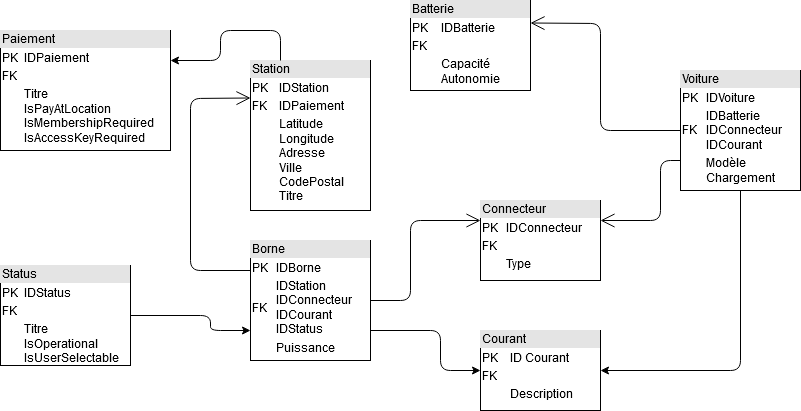

The diagram above was exported from draw.io. Its source (the exported page's mxGraphModel, read from the mxfile embedded in the PNG):
<mxGraphModel dx="2282" dy="733" grid="1" gridSize="10" guides="1" tooltips="1" connect="1" arrows="1" fold="1" page="1" pageScale="1" pageWidth="1100" pageHeight="850" background="#ffffff" math="0" shadow="0">
  <root>
    <mxCell id="0" />
    <mxCell id="1" parent="0" />
    <mxCell id="8F8PAEKg3WJf3McAWfBq-6" value="&lt;div style=&quot;box-sizing: border-box ; width: 100% ; background: #e4e4e4 ; padding: 2px&quot;&gt;Station&lt;/div&gt;&lt;table style=&quot;width: 100% ; font-size: 1em&quot; cellspacing=&quot;0&quot; cellpadding=&quot;2&quot;&gt;&lt;tbody&gt;&lt;tr&gt;&lt;td&gt;PK&lt;/td&gt;&lt;td&gt;IDStation&lt;/td&gt;&lt;/tr&gt;&lt;tr&gt;&lt;td&gt;FK&lt;/td&gt;&lt;td&gt;IDPaiement&lt;br&gt;&lt;/td&gt;&lt;/tr&gt;&lt;tr&gt;&lt;td&gt;&lt;br&gt;&lt;/td&gt;&lt;td&gt;Latitude&lt;br&gt;Longitude&lt;br&gt;Adresse&lt;br&gt;Ville&lt;br&gt;CodePostal&lt;br&gt;Titre&lt;br&gt;&lt;/td&gt;&lt;/tr&gt;&lt;/tbody&gt;&lt;/table&gt;" style="verticalAlign=top;align=left;overflow=fill;html=1;" parent="1" vertex="1">
      <mxGeometry x="160" y="170" width="120" height="150" as="geometry" />
    </mxCell>
    <mxCell id="8F8PAEKg3WJf3McAWfBq-7" value="&lt;div style=&quot;box-sizing: border-box ; width: 100% ; background: #e4e4e4 ; padding: 2px&quot;&gt;Batterie&lt;/div&gt;&lt;table style=&quot;width: 100% ; font-size: 1em&quot; cellspacing=&quot;0&quot; cellpadding=&quot;2&quot;&gt;&lt;tbody&gt;&lt;tr&gt;&lt;td&gt;PK&lt;/td&gt;&lt;td&gt;IDBatterie&lt;/td&gt;&lt;/tr&gt;&lt;tr&gt;&lt;td&gt;FK&lt;/td&gt;&lt;td&gt;&lt;br&gt;&lt;/td&gt;&lt;/tr&gt;&lt;tr&gt;&lt;td&gt;&lt;br&gt;&lt;/td&gt;&lt;td&gt;Capacité&lt;br&gt;Autonomie&lt;br&gt;&lt;/td&gt;&lt;/tr&gt;&lt;/tbody&gt;&lt;/table&gt;" style="verticalAlign=top;align=left;overflow=fill;html=1;" parent="1" vertex="1">
      <mxGeometry x="320" y="110" width="120" height="90" as="geometry" />
    </mxCell>
    <mxCell id="8F8PAEKg3WJf3McAWfBq-8" value="&lt;div style=&quot;box-sizing: border-box ; width: 100% ; background: #e4e4e4 ; padding: 2px&quot;&gt;Connecteur&lt;/div&gt;&lt;table style=&quot;width: 100% ; font-size: 1em&quot; cellspacing=&quot;0&quot; cellpadding=&quot;2&quot;&gt;&lt;tbody&gt;&lt;tr&gt;&lt;td&gt;PK&lt;/td&gt;&lt;td&gt;IDConnecteur&lt;/td&gt;&lt;/tr&gt;&lt;tr&gt;&lt;td&gt;FK&lt;/td&gt;&lt;td&gt;&lt;br&gt;&lt;/td&gt;&lt;/tr&gt;&lt;tr&gt;&lt;td&gt;&lt;br&gt;&lt;/td&gt;&lt;td&gt;Type&lt;br&gt;&lt;/td&gt;&lt;/tr&gt;&lt;/tbody&gt;&lt;/table&gt;" style="verticalAlign=top;align=left;overflow=fill;html=1;" parent="1" vertex="1">
      <mxGeometry x="390" y="310" width="120" height="80" as="geometry" />
    </mxCell>
    <mxCell id="8F8PAEKg3WJf3McAWfBq-9" value="&lt;div style=&quot;box-sizing: border-box ; width: 100% ; background: #e4e4e4 ; padding: 2px&quot;&gt;Borne&lt;/div&gt;&lt;table style=&quot;width: 100% ; font-size: 1em&quot; cellspacing=&quot;0&quot; cellpadding=&quot;2&quot;&gt;&lt;tbody&gt;&lt;tr&gt;&lt;td&gt;PK&lt;/td&gt;&lt;td&gt;IDBorne&lt;/td&gt;&lt;/tr&gt;&lt;tr&gt;&lt;td&gt;FK&lt;/td&gt;&lt;td&gt;IDStation&lt;br&gt;IDConnecteur&lt;br&gt;IDCourant&lt;br&gt;IDStatus&lt;br&gt;&lt;/td&gt;&lt;/tr&gt;&lt;tr&gt;&lt;td&gt;&lt;br&gt;&lt;/td&gt;&lt;td&gt;Puissance&lt;br&gt;&lt;/td&gt;&lt;/tr&gt;&lt;/tbody&gt;&lt;/table&gt;" style="verticalAlign=top;align=left;overflow=fill;html=1;" parent="1" vertex="1">
      <mxGeometry x="160" y="350" width="120" height="120" as="geometry" />
    </mxCell>
    <mxCell id="8F8PAEKg3WJf3McAWfBq-10" value="&lt;div style=&quot;box-sizing: border-box ; width: 100% ; background: #e4e4e4 ; padding: 2px&quot;&gt;Voiture&lt;/div&gt;&lt;table style=&quot;width: 100% ; font-size: 1em&quot; cellspacing=&quot;0&quot; cellpadding=&quot;2&quot;&gt;&lt;tbody&gt;&lt;tr&gt;&lt;td&gt;PK&lt;/td&gt;&lt;td&gt;IDVoiture&lt;/td&gt;&lt;/tr&gt;&lt;tr&gt;&lt;td&gt;FK&lt;/td&gt;&lt;td&gt;IDBatterie&lt;br&gt;IDConnecteur&lt;br&gt;IDCourant&lt;br&gt;&lt;/td&gt;&lt;/tr&gt;&lt;tr&gt;&lt;td&gt;&lt;br&gt;&lt;/td&gt;&lt;td&gt;Modèle&lt;br&gt;Chargement&lt;br&gt;&lt;/td&gt;&lt;/tr&gt;&lt;/tbody&gt;&lt;/table&gt;" style="verticalAlign=top;align=left;overflow=fill;html=1;" parent="1" vertex="1">
      <mxGeometry x="590" y="180" width="120" height="120" as="geometry" />
    </mxCell>
    <mxCell id="8F8PAEKg3WJf3McAWfBq-11" value="" style="endArrow=open;endFill=1;endSize=12;html=1;exitX=0;exitY=0.5;exitDx=0;exitDy=0;entryX=1;entryY=0.25;entryDx=0;entryDy=0;" parent="1" source="8F8PAEKg3WJf3McAWfBq-10" target="8F8PAEKg3WJf3McAWfBq-7" edge="1">
      <mxGeometry width="160" relative="1" as="geometry">
        <mxPoint x="200" y="330" as="sourcePoint" />
        <mxPoint x="360" y="330" as="targetPoint" />
        <Array as="points">
          <mxPoint x="510" y="240" />
          <mxPoint x="510" y="133" />
        </Array>
      </mxGeometry>
    </mxCell>
    <mxCell id="8F8PAEKg3WJf3McAWfBq-12" value="" style="endArrow=open;endFill=1;endSize=12;html=1;exitX=0;exitY=0.75;exitDx=0;exitDy=0;entryX=1;entryY=0.25;entryDx=0;entryDy=0;" parent="1" source="8F8PAEKg3WJf3McAWfBq-10" target="8F8PAEKg3WJf3McAWfBq-8" edge="1">
      <mxGeometry width="160" relative="1" as="geometry">
        <mxPoint x="350" y="450" as="sourcePoint" />
        <mxPoint x="510" y="450" as="targetPoint" />
        <Array as="points">
          <mxPoint x="570" y="270" />
          <mxPoint x="570" y="330" />
        </Array>
      </mxGeometry>
    </mxCell>
    <mxCell id="8F8PAEKg3WJf3McAWfBq-14" value="" style="endArrow=open;endFill=1;endSize=12;html=1;exitX=0;exitY=0.25;exitDx=0;exitDy=0;entryX=0;entryY=0.25;entryDx=0;entryDy=0;" parent="1" source="8F8PAEKg3WJf3McAWfBq-9" target="8F8PAEKg3WJf3McAWfBq-6" edge="1">
      <mxGeometry width="160" relative="1" as="geometry">
        <mxPoint x="80" y="290" as="sourcePoint" />
        <mxPoint x="240" y="290" as="targetPoint" />
        <Array as="points">
          <mxPoint x="100" y="380" />
          <mxPoint x="100" y="208" />
        </Array>
      </mxGeometry>
    </mxCell>
    <mxCell id="8F8PAEKg3WJf3McAWfBq-15" value="" style="endArrow=open;endFill=1;endSize=12;html=1;exitX=1;exitY=0.5;exitDx=0;exitDy=0;entryX=0;entryY=0.25;entryDx=0;entryDy=0;" parent="1" source="8F8PAEKg3WJf3McAWfBq-9" target="8F8PAEKg3WJf3McAWfBq-8" edge="1">
      <mxGeometry width="160" relative="1" as="geometry">
        <mxPoint x="320" y="540" as="sourcePoint" />
        <mxPoint x="480" y="540" as="targetPoint" />
        <Array as="points">
          <mxPoint x="320" y="410" />
          <mxPoint x="320" y="330" />
        </Array>
      </mxGeometry>
    </mxCell>
    <mxCell id="lDDnLG7GRbBtLmug_F3b-1" value="&lt;div style=&quot;box-sizing: border-box ; width: 100% ; background: #e4e4e4 ; padding: 2px&quot;&gt;Courant&lt;/div&gt;&lt;table style=&quot;width: 100% ; font-size: 1em&quot; cellspacing=&quot;0&quot; cellpadding=&quot;2&quot;&gt;&lt;tbody&gt;&lt;tr&gt;&lt;td&gt;PK&lt;/td&gt;&lt;td&gt;ID Courant&lt;br&gt;&lt;/td&gt;&lt;/tr&gt;&lt;tr&gt;&lt;td&gt;FK&lt;/td&gt;&lt;td&gt;&lt;br&gt;&lt;/td&gt;&lt;/tr&gt;&lt;tr&gt;&lt;td&gt;&lt;br&gt;&lt;/td&gt;&lt;td&gt;Description&lt;br&gt;&lt;/td&gt;&lt;/tr&gt;&lt;/tbody&gt;&lt;/table&gt;" style="verticalAlign=top;align=left;overflow=fill;html=1;" parent="1" vertex="1">
      <mxGeometry x="390" y="440" width="120" height="80" as="geometry" />
    </mxCell>
    <mxCell id="lDDnLG7GRbBtLmug_F3b-2" value="" style="endArrow=classic;html=1;exitX=1;exitY=0.75;exitDx=0;exitDy=0;entryX=0;entryY=0.5;entryDx=0;entryDy=0;" parent="1" source="8F8PAEKg3WJf3McAWfBq-9" target="lDDnLG7GRbBtLmug_F3b-1" edge="1">
      <mxGeometry width="50" height="50" relative="1" as="geometry">
        <mxPoint x="520" y="400" as="sourcePoint" />
        <mxPoint x="570" y="350" as="targetPoint" />
        <Array as="points">
          <mxPoint x="350" y="440" />
          <mxPoint x="350" y="480" />
        </Array>
      </mxGeometry>
    </mxCell>
    <mxCell id="lDDnLG7GRbBtLmug_F3b-3" value="&lt;div style=&quot;box-sizing: border-box ; width: 100% ; background: #e4e4e4 ; padding: 2px&quot;&gt;Status&lt;/div&gt;&lt;table style=&quot;width: 100% ; font-size: 1em&quot; cellspacing=&quot;0&quot; cellpadding=&quot;2&quot;&gt;&lt;tbody&gt;&lt;tr&gt;&lt;td&gt;PK&lt;/td&gt;&lt;td&gt;IDStatus&lt;br&gt;&lt;/td&gt;&lt;/tr&gt;&lt;tr&gt;&lt;td&gt;FK&lt;/td&gt;&lt;td&gt;&lt;br&gt;&lt;/td&gt;&lt;/tr&gt;&lt;tr&gt;&lt;td&gt;&lt;br&gt;&lt;/td&gt;&lt;td&gt;Titre&lt;br&gt;&lt;table class=&quot;treeTable&quot; tabindex=&quot;0&quot; cellspacing=&quot;0&quot; cellpadding=&quot;0&quot;&gt;&lt;tbody tabindex=&quot;-1&quot;&gt;&lt;tr id=&quot;/StatusTypes/2/IsOperational&quot; class=&quot;treeRow booleanRow opened selected&quot;&gt;&lt;td class=&quot;treeLabelCell&quot;&gt;&lt;span class=&quot;treeLabel booleanLabel&quot;&gt;IsOperational&lt;/span&gt;&lt;/td&gt;&lt;td class=&quot;treeValueCell booleanCell&quot;&gt;&lt;span&gt;&lt;span class=&quot;objectBox objectBox-number&quot;&gt;&lt;/span&gt;&lt;/span&gt;&lt;br&gt;&lt;/td&gt;&lt;/tr&gt;&lt;tr id=&quot;/StatusTypes/2/IsUserSelectable&quot; class=&quot;treeRow booleanRow&quot;&gt;&lt;td class=&quot;treeLabelCell&quot;&gt;&lt;span class=&quot;treeIcon&quot;&gt;&lt;/span&gt;&lt;span class=&quot;treeLabel booleanLabel&quot;&gt;IsUserSelectable&lt;/span&gt;&lt;/td&gt;&lt;td class=&quot;treeValueCell booleanCell&quot;&gt;&lt;span&gt;&lt;span class=&quot;objectBox objectBox-number&quot;&gt;&lt;/span&gt;&lt;/span&gt;&lt;br&gt;&lt;/td&gt;&lt;/tr&gt;&lt;/tbody&gt;&lt;/table&gt;&lt;/td&gt;&lt;/tr&gt;&lt;/tbody&gt;&lt;/table&gt;" style="verticalAlign=top;align=left;overflow=fill;html=1;" parent="1" vertex="1">
      <mxGeometry x="-90" y="375" width="130" height="100" as="geometry" />
    </mxCell>
    <mxCell id="lDDnLG7GRbBtLmug_F3b-4" value="&lt;div style=&quot;box-sizing: border-box ; width: 100% ; background: #e4e4e4 ; padding: 2px&quot;&gt;Paiement&lt;/div&gt;&lt;table style=&quot;width: 100% ; font-size: 1em&quot; cellspacing=&quot;0&quot; cellpadding=&quot;2&quot;&gt;&lt;tbody&gt;&lt;tr&gt;&lt;td&gt;PK&lt;/td&gt;&lt;td&gt;IDPaiement&lt;br&gt;&lt;/td&gt;&lt;/tr&gt;&lt;tr&gt;&lt;td&gt;FK&lt;/td&gt;&lt;td&gt;&lt;br&gt;&lt;/td&gt;&lt;/tr&gt;&lt;tr&gt;&lt;td&gt;&lt;br&gt;&lt;/td&gt;&lt;td&gt;Titre&lt;br&gt;&lt;table class=&quot;treeTable&quot; tabindex=&quot;0&quot; cellspacing=&quot;0&quot; cellpadding=&quot;0&quot;&gt;&lt;tbody tabindex=&quot;-1&quot;&gt;&lt;tr id=&quot;/UsageTypes/7/IsPayAtLocation&quot; class=&quot;treeRow booleanRow&quot;&gt;&lt;td class=&quot;treeLabelCell&quot;&gt;&lt;span class=&quot;treeLabel booleanLabel&quot;&gt;IsPayAtLocation&lt;/span&gt;&lt;/td&gt;&lt;td class=&quot;treeValueCell booleanCell&quot;&gt;&lt;span&gt;&lt;/span&gt;&lt;br&gt;&lt;/td&gt;&lt;/tr&gt;&lt;tr id=&quot;/UsageTypes/7/IsMembershipRequired&quot; class=&quot;treeRow booleanRow&quot;&gt;&lt;td class=&quot;treeLabelCell&quot;&gt;&lt;span class=&quot;treeIcon&quot;&gt;&lt;/span&gt;&lt;span class=&quot;treeLabel booleanLabel&quot;&gt;IsMembershipRequired&lt;/span&gt;&lt;/td&gt;&lt;td class=&quot;treeValueCell booleanCell&quot;&gt;&lt;span&gt;&lt;span class=&quot;objectBox objectBox-number&quot;&gt;&lt;/span&gt;&lt;/span&gt;&lt;br&gt;&lt;/td&gt;&lt;/tr&gt;&lt;tr id=&quot;/UsageTypes/7/IsAccessKeyRequired&quot; class=&quot;treeRow booleanRow&quot;&gt;&lt;td class=&quot;treeLabelCell&quot;&gt;&lt;span class=&quot;treeIcon&quot;&gt;&lt;/span&gt;&lt;span class=&quot;treeLabel booleanLabel&quot;&gt;IsAccessKeyRequired&lt;/span&gt;&lt;/td&gt;&lt;td class=&quot;treeValueCell booleanCell&quot;&gt;&lt;span&gt;&lt;span class=&quot;objectBox objectBox-number&quot;&gt;&lt;/span&gt;&lt;/span&gt;&lt;br&gt;&lt;/td&gt;&lt;/tr&gt;&lt;/tbody&gt;&lt;/table&gt;&lt;/td&gt;&lt;/tr&gt;&lt;/tbody&gt;&lt;/table&gt;" style="verticalAlign=top;align=left;overflow=fill;html=1;" parent="1" vertex="1">
      <mxGeometry x="-90" y="140" width="170" height="120" as="geometry" />
    </mxCell>
    <mxCell id="lDDnLG7GRbBtLmug_F3b-5" value="" style="endArrow=classic;html=1;exitX=0.25;exitY=0;exitDx=0;exitDy=0;entryX=1;entryY=0.25;entryDx=0;entryDy=0;" parent="1" source="8F8PAEKg3WJf3McAWfBq-6" target="lDDnLG7GRbBtLmug_F3b-4" edge="1">
      <mxGeometry width="50" height="50" relative="1" as="geometry">
        <mxPoint x="520" y="370" as="sourcePoint" />
        <mxPoint x="570" y="320" as="targetPoint" />
        <Array as="points">
          <mxPoint x="190" y="140" />
          <mxPoint x="130" y="140" />
          <mxPoint x="130" y="170" />
        </Array>
      </mxGeometry>
    </mxCell>
    <mxCell id="lDDnLG7GRbBtLmug_F3b-7" value="" style="endArrow=classic;html=1;exitX=0.5;exitY=1;exitDx=0;exitDy=0;entryX=1;entryY=0.5;entryDx=0;entryDy=0;" parent="1" source="8F8PAEKg3WJf3McAWfBq-10" target="lDDnLG7GRbBtLmug_F3b-1" edge="1">
      <mxGeometry width="50" height="50" relative="1" as="geometry">
        <mxPoint x="520" y="370" as="sourcePoint" />
        <mxPoint x="570" y="320" as="targetPoint" />
        <Array as="points">
          <mxPoint x="650" y="480" />
        </Array>
      </mxGeometry>
    </mxCell>
    <mxCell id="lDDnLG7GRbBtLmug_F3b-8" value="" style="endArrow=classic;html=1;exitX=1;exitY=0.5;exitDx=0;exitDy=0;entryX=0;entryY=0.75;entryDx=0;entryDy=0;" parent="1" source="lDDnLG7GRbBtLmug_F3b-3" target="8F8PAEKg3WJf3McAWfBq-9" edge="1">
      <mxGeometry width="50" height="50" relative="1" as="geometry">
        <mxPoint x="80" y="570" as="sourcePoint" />
        <mxPoint x="130" y="520" as="targetPoint" />
        <Array as="points">
          <mxPoint x="120" y="425" />
          <mxPoint x="120" y="440" />
        </Array>
      </mxGeometry>
    </mxCell>
  </root>
</mxGraphModel>